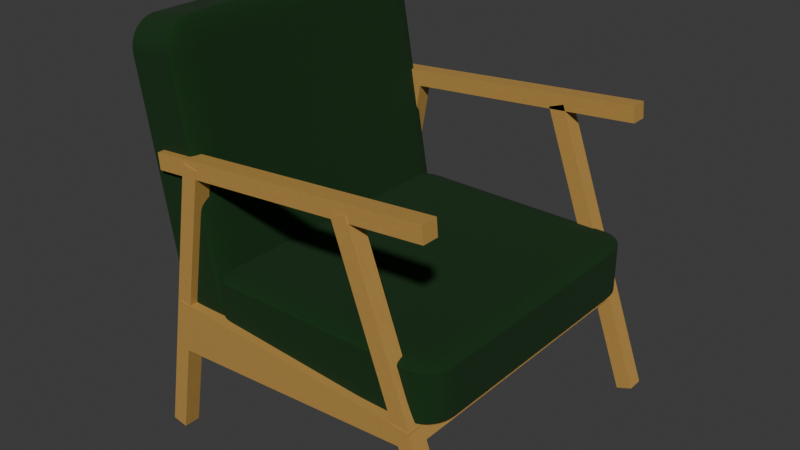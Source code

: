 # Source: Green.Comfort.Chair.blend  (saved by Blender 5.2.45; exported with 4.5.12 LTS)
import bpy
from mathutils import Matrix  # noqa: F401  (used for matrix-valued properties, if any)

bpy.ops.wm.read_factory_settings(use_empty=True)
scene = bpy.context.scene
scene.name = 'Scene'

# ---- collections
col_collection = bpy.data.collections.new('Collection'); scene.collection.children.link(col_collection)
col_dark_comfort_chair = bpy.data.collections.new('Dark.Comfort.Chair'); scene.collection.children.link(col_dark_comfort_chair)
col_green_comfort_chair = bpy.data.collections.new('Green.Comfort.Chair'); scene.collection.children.link(col_green_comfort_chair)

# ---- materials (node trees are filled in below, after node groups)
mat_material_001 = bpy.data.materials.new('Material.001')
mat_material_002 = bpy.data.materials.new('Material.002')
mat_material_003 = bpy.data.materials.new('Material.003')
mat_material_004 = bpy.data.materials.new('Material.004')
mat_material_005 = bpy.data.materials.new('Material.005')
mat_material_006 = bpy.data.materials.new('Material.006')
mat_material_007 = bpy.data.materials.new('Material.007')
mat_material_008 = bpy.data.materials.new('Material.008')
mat_material_009 = bpy.data.materials.new('Material.009')
mat_material_010 = bpy.data.materials.new('Material.010')
mat_material_011 = bpy.data.materials.new('Material.011')

# ---- material node trees
mat_material_001.use_nodes = True; mat_material_001.node_tree.nodes.clear()
_N = mat_material_001.node_tree.nodes; _L = mat_material_001.node_tree.links
n0 = _N.new('ShaderNodeBsdfPrincipled'); n0.name = 'Principled BSDF'; n0.location = (-200, 100)
n0.inputs[10].default_value = 0.005
n1 = _N.new('ShaderNodeOutputMaterial'); n1.name = 'Material Output'; n1.location = (200, 100)
n2 = _N.new('ShaderNodeTexNoise'); n2.name = 'Noise Texture'; n2.location = (-467, 97)
n2.width = 160
n2.inputs[2].default_value = 19.5
n2.inputs[3].default_value = 15.0
n2.inputs[4].default_value = 1.0
n3 = _N.new('ShaderNodeValToRGB'); n3.name = 'Color Ramp'; n3.location = (-791, 96)
while len(n3.color_ramp.elements) > 1: n3.color_ramp.elements.remove(n3.color_ramp.elements[-1])
n3.color_ramp.elements[0].position = 0.0; n3.color_ramp.elements[0].color = (0.0, 0.0, 0.0, 1.0)
_e = n3.color_ramp.elements.new(1.0); _e.color = (1.0, 0.5766, 0.1453, 1.0)
_L.new(n0.outputs[0], n1.inputs[0])
_L.new(n2.outputs[0], n3.inputs[0])
_L.new(n3.outputs[0], n0.inputs[0])
n1.is_active_output = True
mat_material_002.use_nodes = True; mat_material_002.node_tree.nodes.clear()
_N = mat_material_002.node_tree.nodes; _L = mat_material_002.node_tree.links
n0 = _N.new('ShaderNodeBsdfPrincipled'); n0.name = 'Principled BSDF'; n0.location = (-200, 100)
n0.inputs[10].default_value = 0.005
n1 = _N.new('ShaderNodeOutputMaterial'); n1.name = 'Material Output'; n1.location = (200, 100)
n2 = _N.new('ShaderNodeTexNoise'); n2.name = 'Noise Texture'; n2.location = (-467, 97)
n2.width = 160
n2.inputs[2].default_value = 19.5
n2.inputs[3].default_value = 15.0
n2.inputs[4].default_value = 1.0
n3 = _N.new('ShaderNodeValToRGB'); n3.name = 'Color Ramp'; n3.location = (-791, 96)
while len(n3.color_ramp.elements) > 1: n3.color_ramp.elements.remove(n3.color_ramp.elements[-1])
n3.color_ramp.elements[0].position = 0.0; n3.color_ramp.elements[0].color = (0.0, 0.0, 0.0, 1.0)
_e = n3.color_ramp.elements.new(1.0); _e.color = (1.0, 0.5766, 0.1453, 1.0)
_L.new(n0.outputs[0], n1.inputs[0])
_L.new(n2.outputs[0], n3.inputs[0])
_L.new(n3.outputs[0], n0.inputs[0])
n1.is_active_output = True
mat_material_003.use_nodes = True; mat_material_003.node_tree.nodes.clear()
_N = mat_material_003.node_tree.nodes; _L = mat_material_003.node_tree.links
n0 = _N.new('ShaderNodeBsdfPrincipled'); n0.name = 'Principled BSDF'; n0.location = (-200, 100)
n0.inputs[10].default_value = 0.005
n1 = _N.new('ShaderNodeOutputMaterial'); n1.name = 'Material Output'; n1.location = (200, 100)
n2 = _N.new('ShaderNodeTexNoise'); n2.name = 'Noise Texture'; n2.location = (-467, 97)
n2.width = 160
n2.inputs[2].default_value = 19.5
n2.inputs[3].default_value = 15.0
n2.inputs[4].default_value = 1.0
n3 = _N.new('ShaderNodeValToRGB'); n3.name = 'Color Ramp'; n3.location = (-791, 96)
while len(n3.color_ramp.elements) > 1: n3.color_ramp.elements.remove(n3.color_ramp.elements[-1])
n3.color_ramp.elements[0].position = 0.0; n3.color_ramp.elements[0].color = (0.0, 0.0, 0.0, 1.0)
_e = n3.color_ramp.elements.new(1.0); _e.color = (1.0, 0.5766, 0.1453, 1.0)
_L.new(n0.outputs[0], n1.inputs[0])
_L.new(n2.outputs[0], n3.inputs[0])
_L.new(n3.outputs[0], n0.inputs[0])
n1.is_active_output = True
mat_material_004.use_nodes = True; mat_material_004.node_tree.nodes.clear()
_N = mat_material_004.node_tree.nodes; _L = mat_material_004.node_tree.links
n0 = _N.new('ShaderNodeBsdfPrincipled'); n0.name = 'Principled BSDF'; n0.location = (-200, 100)
n0.inputs[10].default_value = 0.005
n1 = _N.new('ShaderNodeOutputMaterial'); n1.name = 'Material Output'; n1.location = (200, 100)
n2 = _N.new('ShaderNodeTexNoise'); n2.name = 'Noise Texture'; n2.location = (-467, 97)
n2.width = 160
n2.inputs[2].default_value = 19.5
n2.inputs[3].default_value = 15.0
n2.inputs[4].default_value = 1.0
n3 = _N.new('ShaderNodeValToRGB'); n3.name = 'Color Ramp'; n3.location = (-791, 96)
while len(n3.color_ramp.elements) > 1: n3.color_ramp.elements.remove(n3.color_ramp.elements[-1])
n3.color_ramp.elements[0].position = 0.0; n3.color_ramp.elements[0].color = (0.0, 0.0, 0.0, 1.0)
_e = n3.color_ramp.elements.new(1.0); _e.color = (1.0, 0.5766, 0.1453, 1.0)
_L.new(n0.outputs[0], n1.inputs[0])
_L.new(n2.outputs[0], n3.inputs[0])
_L.new(n3.outputs[0], n0.inputs[0])
n1.is_active_output = True
mat_material_005.use_nodes = True; mat_material_005.node_tree.nodes.clear()
_N = mat_material_005.node_tree.nodes; _L = mat_material_005.node_tree.links
n0 = _N.new('ShaderNodeBsdfPrincipled'); n0.name = 'Principled BSDF'; n0.location = (-200, 100)
n0.inputs[10].default_value = 0.005
n1 = _N.new('ShaderNodeOutputMaterial'); n1.name = 'Material Output'; n1.location = (200, 100)
n2 = _N.new('ShaderNodeTexNoise'); n2.name = 'Noise Texture'; n2.location = (-467, 97)
n2.width = 160
n2.inputs[2].default_value = 19.5
n2.inputs[3].default_value = 15.0
n2.inputs[4].default_value = 1.0
n3 = _N.new('ShaderNodeValToRGB'); n3.name = 'Color Ramp'; n3.location = (-791, 96)
while len(n3.color_ramp.elements) > 1: n3.color_ramp.elements.remove(n3.color_ramp.elements[-1])
n3.color_ramp.elements[0].position = 0.0; n3.color_ramp.elements[0].color = (0.0, 0.0, 0.0, 1.0)
_e = n3.color_ramp.elements.new(1.0); _e.color = (1.0, 0.5766, 0.1453, 1.0)
_L.new(n0.outputs[0], n1.inputs[0])
_L.new(n2.outputs[0], n3.inputs[0])
_L.new(n3.outputs[0], n0.inputs[0])
n1.is_active_output = True
mat_material_006.use_nodes = True; mat_material_006.node_tree.nodes.clear()
_N = mat_material_006.node_tree.nodes; _L = mat_material_006.node_tree.links
n0 = _N.new('ShaderNodeBsdfPrincipled'); n0.name = 'Principled BSDF'; n0.location = (-200, 100)
n0.inputs[10].default_value = 0.005
n1 = _N.new('ShaderNodeOutputMaterial'); n1.name = 'Material Output'; n1.location = (200, 100)
n2 = _N.new('ShaderNodeTexNoise'); n2.name = 'Noise Texture'; n2.location = (-467, 97)
n2.width = 160
n2.inputs[2].default_value = 19.5
n2.inputs[3].default_value = 15.0
n2.inputs[4].default_value = 1.0
n3 = _N.new('ShaderNodeValToRGB'); n3.name = 'Color Ramp'; n3.location = (-791, 96)
while len(n3.color_ramp.elements) > 1: n3.color_ramp.elements.remove(n3.color_ramp.elements[-1])
n3.color_ramp.elements[0].position = 0.0; n3.color_ramp.elements[0].color = (0.0, 0.0, 0.0, 1.0)
_e = n3.color_ramp.elements.new(1.0); _e.color = (1.0, 0.5766, 0.1453, 1.0)
_L.new(n0.outputs[0], n1.inputs[0])
_L.new(n2.outputs[0], n3.inputs[0])
_L.new(n3.outputs[0], n0.inputs[0])
n1.is_active_output = True
mat_material_007.use_nodes = True; mat_material_007.node_tree.nodes.clear()
_N = mat_material_007.node_tree.nodes; _L = mat_material_007.node_tree.links
n0 = _N.new('ShaderNodeBsdfPrincipled'); n0.name = 'Principled BSDF'; n0.location = (-200, 100)
n0.inputs[10].default_value = 0.005
n1 = _N.new('ShaderNodeOutputMaterial'); n1.name = 'Material Output'; n1.location = (200, 100)
n2 = _N.new('ShaderNodeTexNoise'); n2.name = 'Noise Texture'; n2.location = (-467, 97)
n2.width = 160
n2.inputs[2].default_value = 19.5
n2.inputs[3].default_value = 15.0
n2.inputs[4].default_value = 1.0
n3 = _N.new('ShaderNodeValToRGB'); n3.name = 'Color Ramp'; n3.location = (-791, 96)
while len(n3.color_ramp.elements) > 1: n3.color_ramp.elements.remove(n3.color_ramp.elements[-1])
n3.color_ramp.elements[0].position = 0.0; n3.color_ramp.elements[0].color = (0.0, 0.0, 0.0, 1.0)
_e = n3.color_ramp.elements.new(1.0); _e.color = (1.0, 0.5766, 0.1453, 1.0)
_L.new(n0.outputs[0], n1.inputs[0])
_L.new(n2.outputs[0], n3.inputs[0])
_L.new(n3.outputs[0], n0.inputs[0])
n1.is_active_output = True
mat_material_008.use_nodes = True; mat_material_008.node_tree.nodes.clear()
_N = mat_material_008.node_tree.nodes; _L = mat_material_008.node_tree.links
n0 = _N.new('ShaderNodeBsdfPrincipled'); n0.name = 'Principled BSDF'; n0.location = (-200, 100)
n0.inputs[10].default_value = 0.005
n1 = _N.new('ShaderNodeOutputMaterial'); n1.name = 'Material Output'; n1.location = (200, 100)
n2 = _N.new('ShaderNodeTexNoise'); n2.name = 'Noise Texture'; n2.location = (-467, 97)
n2.width = 160
n2.inputs[2].default_value = 63.9
n2.inputs[3].default_value = 15.0
n2.inputs[4].default_value = 1.0
n3 = _N.new('ShaderNodeValToRGB'); n3.name = 'Color Ramp'; n3.location = (-791, 96)
while len(n3.color_ramp.elements) > 1: n3.color_ramp.elements.remove(n3.color_ramp.elements[-1])
n3.color_ramp.elements[0].position = 0.0; n3.color_ramp.elements[0].color = (0.0, 0.0, 0.0, 1.0)
_e = n3.color_ramp.elements.new(1.0); _e.color = (1.0, 0.5766, 0.1453, 1.0)
_L.new(n0.outputs[0], n1.inputs[0])
_L.new(n2.outputs[0], n3.inputs[0])
_L.new(n3.outputs[0], n0.inputs[0])
n1.is_active_output = True
mat_material_009.use_nodes = True; mat_material_009.node_tree.nodes.clear()
_N = mat_material_009.node_tree.nodes; _L = mat_material_009.node_tree.links
n0 = _N.new('ShaderNodeBsdfPrincipled'); n0.name = 'Principled BSDF'; n0.location = (-200, 100)
n0.inputs[10].default_value = 0.005
n1 = _N.new('ShaderNodeOutputMaterial'); n1.name = 'Material Output'; n1.location = (200, 100)
n2 = _N.new('ShaderNodeTexNoise'); n2.name = 'Noise Texture'; n2.location = (-467, 97)
n2.width = 160
n2.inputs[2].default_value = 63.9
n2.inputs[3].default_value = 15.0
n2.inputs[4].default_value = 1.0
n3 = _N.new('ShaderNodeValToRGB'); n3.name = 'Color Ramp'; n3.location = (-791, 96)
while len(n3.color_ramp.elements) > 1: n3.color_ramp.elements.remove(n3.color_ramp.elements[-1])
n3.color_ramp.elements[0].position = 0.0; n3.color_ramp.elements[0].color = (0.0, 0.0, 0.0, 1.0)
_e = n3.color_ramp.elements.new(1.0); _e.color = (1.0, 0.5766, 0.1453, 1.0)
_L.new(n0.outputs[0], n1.inputs[0])
_L.new(n2.outputs[0], n3.inputs[0])
_L.new(n3.outputs[0], n0.inputs[0])
n1.is_active_output = True
mat_material_010.use_nodes = True; mat_material_010.node_tree.nodes.clear()
_N = mat_material_010.node_tree.nodes; _L = mat_material_010.node_tree.links
n0 = _N.new('ShaderNodeBsdfPrincipled'); n0.name = 'Principled BSDF'; n0.location = (-200, 100)
n0.inputs[2].default_value = 1.0
n0.inputs[10].default_value = 0.005
n1 = _N.new('ShaderNodeOutputMaterial'); n1.name = 'Material Output'; n1.location = (200, 100)
n2 = _N.new('ShaderNodeTexNoise'); n2.name = 'Noise Texture'; n2.location = (-436, 76)
n2.width = 160
n2.inputs[2].default_value = 306.3
n2.inputs[4].default_value = 1.0
n2.inputs[5].default_value = 59.6
n3 = _N.new('ShaderNodeValToRGB'); n3.name = 'Color Ramp'; n3.location = (-736, 76)
while len(n3.color_ramp.elements) > 1: n3.color_ramp.elements.remove(n3.color_ramp.elements[-1])
n3.color_ramp.elements[0].position = 0.0; n3.color_ramp.elements[0].color = (0.0, 0.05613, 0.0003035, 1.0)
_e = n3.color_ramp.elements.new(1.0); _e.color = (0.0, 0.0, 0.0, 1.0)
n4 = _N.new('ShaderNodeBump'); n4.name = 'Bump'; n4.location = (-966, 45)
n4.inputs[1].default_value = 0.0
n4.inputs[2].default_value = 0.001
_L.new(n0.outputs[0], n1.inputs[0])
_L.new(n2.outputs[0], n3.inputs[0])
_L.new(n2.outputs[0], n4.inputs[3])
_L.new(n4.outputs[0], n0.inputs[5])
_L.new(n3.outputs[0], n0.inputs[0])
n1.is_active_output = True
mat_material_011.use_nodes = True; mat_material_011.node_tree.nodes.clear()
_N = mat_material_011.node_tree.nodes; _L = mat_material_011.node_tree.links
n0 = _N.new('ShaderNodeBsdfPrincipled'); n0.name = 'Principled BSDF'; n0.location = (-200, 100)
n0.inputs[2].default_value = 1.0
n0.inputs[10].default_value = 0.005
n1 = _N.new('ShaderNodeOutputMaterial'); n1.name = 'Material Output'; n1.location = (200, 100)
n2 = _N.new('ShaderNodeTexNoise'); n2.name = 'Noise Texture'; n2.location = (-436, 76)
n2.width = 160
n2.inputs[2].default_value = 306.3
n2.inputs[4].default_value = 1.0
n2.inputs[5].default_value = 59.6
n3 = _N.new('ShaderNodeValToRGB'); n3.name = 'Color Ramp'; n3.location = (-736, 76)
while len(n3.color_ramp.elements) > 1: n3.color_ramp.elements.remove(n3.color_ramp.elements[-1])
n3.color_ramp.elements[0].position = 0.0; n3.color_ramp.elements[0].color = (0.0, 0.05613, 0.0003035, 1.0)
_e = n3.color_ramp.elements.new(1.0); _e.color = (0.0, 0.0, 0.0, 1.0)
n4 = _N.new('ShaderNodeBump'); n4.name = 'Bump'; n4.location = (-966, 45)
n4.inputs[1].default_value = 0.0
n4.inputs[2].default_value = 0.001
_L.new(n0.outputs[0], n1.inputs[0])
_L.new(n2.outputs[0], n3.inputs[0])
_L.new(n2.outputs[0], n4.inputs[3])
_L.new(n4.outputs[0], n0.inputs[5])
_L.new(n3.outputs[0], n0.inputs[0])
n1.is_active_output = True

# ---- world
world_world = bpy.data.worlds.new('World'); scene.world = world_world
world_world.use_nodes = True; world_world.node_tree.nodes.clear()
_N = world_world.node_tree.nodes; _L = world_world.node_tree.links
n0 = _N.new('ShaderNodeOutputWorld'); n0.name = 'World Output'; n0.location = (200, 100)
n1 = _N.new('ShaderNodeBackground'); n1.name = 'Background'; n1.location = (-200, 100)
n1.inputs[0].default_value = (0.05088, 0.05088, 0.05088, 1.0)
_L.new(n1.outputs[0], n0.inputs[0])
n0.is_active_output = True
world_world.color = (0.05088, 0.05088, 0.05088)
world_world.sun_shadow_jitter_overblur = 0.0

# ---- meshes
me_cube_001 = bpy.data.meshes.new('Cube.001')
me_cube_001.from_pydata([(-1.0, -1.0, -1.0), (-1.0, -1.0, 1.0), (-1.0, 1.0, -1.0), (-1.0, 1.0, 1.0), (1.0, -1.0, -1.0), (1.0, -1.0, 1.0), (1.0, 1.0, -1.0), (1.0, 1.0, 1.0)], [], [(0, 1, 3, 2), (2, 3, 7, 6), (6, 7, 5, 4), (4, 5, 1, 0), (2, 6, 4, 0), (7, 3, 1, 5)])
_uv = me_cube_001.uv_layers.new(name='UVMap')
_uv.uv.foreach_set('vector', [0.375, 0.0, 0.625, 0.0, 0.625, 0.25, 0.375, 0.25, 0.375, 0.25, 0.625, 0.25, 0.625, 0.5, 0.375, 0.5, 0.375, 0.5, 0.625, 0.5, 0.625, 0.75, 0.375, 0.75, 0.375, 0.75, 0.625, 0.75, 0.625, 1.0, 0.375, 1.0, 0.125, 0.5, 0.375, 0.5, 0.375, 0.75, 0.125, 0.75, 0.625, 0.5, 0.875, 0.5, 0.875, 0.75, 0.625, 0.75])
me_cube_001.materials.append(mat_material_001)
me_cube_001.update()
me_cube_002 = bpy.data.meshes.new('Cube.002')
me_cube_002.from_pydata([(-1.0, -1.0, -1.0), (-1.0, -1.0, 1.0), (-1.0, 1.0, -1.0), (-1.0, 1.0, 1.0), (1.0, -1.0, -1.0), (1.0, -1.0, 1.0), (1.0, 1.0, -1.0), (1.0, 1.0, 1.0)], [], [(0, 1, 3, 2), (2, 3, 7, 6), (6, 7, 5, 4), (4, 5, 1, 0), (2, 6, 4, 0), (7, 3, 1, 5)])
_uv = me_cube_002.uv_layers.new(name='UVMap')
_uv.uv.foreach_set('vector', [0.375, 0.0, 0.625, 0.0, 0.625, 0.25, 0.375, 0.25, 0.375, 0.25, 0.625, 0.25, 0.625, 0.5, 0.375, 0.5, 0.375, 0.5, 0.625, 0.5, 0.625, 0.75, 0.375, 0.75, 0.375, 0.75, 0.625, 0.75, 0.625, 1.0, 0.375, 1.0, 0.125, 0.5, 0.375, 0.5, 0.375, 0.75, 0.125, 0.75, 0.625, 0.5, 0.875, 0.5, 0.875, 0.75, 0.625, 0.75])
me_cube_002.materials.append(mat_material_002)
me_cube_002.update()
me_cube_003 = bpy.data.meshes.new('Cube.003')
me_cube_003.from_pydata([(-1.0, -1.0, -1.0), (-1.0, -1.0, 1.0), (-1.0, 1.0, -1.0), (-1.0, 1.0, 1.0), (1.0, -1.0, -1.0), (1.0, -1.0, 1.0), (1.0, 1.0, -1.0), (1.0, 1.0, 1.0)], [], [(0, 1, 3, 2), (2, 3, 7, 6), (6, 7, 5, 4), (4, 5, 1, 0), (2, 6, 4, 0), (7, 3, 1, 5)])
_uv = me_cube_003.uv_layers.new(name='UVMap')
_uv.uv.foreach_set('vector', [0.375, 0.0, 0.625, 0.0, 0.625, 0.25, 0.375, 0.25, 0.375, 0.25, 0.625, 0.25, 0.625, 0.5, 0.375, 0.5, 0.375, 0.5, 0.625, 0.5, 0.625, 0.75, 0.375, 0.75, 0.375, 0.75, 0.625, 0.75, 0.625, 1.0, 0.375, 1.0, 0.125, 0.5, 0.375, 0.5, 0.375, 0.75, 0.125, 0.75, 0.625, 0.5, 0.875, 0.5, 0.875, 0.75, 0.625, 0.75])
me_cube_003.materials.append(mat_material_003)
me_cube_003.update()
me_cube_004 = bpy.data.meshes.new('Cube.004')
me_cube_004.from_pydata([(-1.0, -1.0, -1.0), (-1.0, -1.0, 1.0), (-1.0, 1.0, -1.0), (-1.0, 1.0, 1.0), (1.0, -1.0, -1.0), (1.0, -1.0, 1.0), (1.0, 1.0, -1.0), (1.0, 1.0, 1.0)], [], [(0, 1, 3, 2), (2, 3, 7, 6), (6, 7, 5, 4), (4, 5, 1, 0), (2, 6, 4, 0), (7, 3, 1, 5)])
_uv = me_cube_004.uv_layers.new(name='UVMap')
_uv.uv.foreach_set('vector', [0.375, 0.0, 0.625, 0.0, 0.625, 0.25, 0.375, 0.25, 0.375, 0.25, 0.625, 0.25, 0.625, 0.5, 0.375, 0.5, 0.375, 0.5, 0.625, 0.5, 0.625, 0.75, 0.375, 0.75, 0.375, 0.75, 0.625, 0.75, 0.625, 1.0, 0.375, 1.0, 0.125, 0.5, 0.375, 0.5, 0.375, 0.75, 0.125, 0.75, 0.625, 0.5, 0.875, 0.5, 0.875, 0.75, 0.625, 0.75])
me_cube_004.materials.append(mat_material_004)
me_cube_004.update()
me_cube_005 = bpy.data.meshes.new('Cube.005')
me_cube_005.from_pydata([(-1.0, -1.0, -1.0), (-1.0, -1.0, 1.0), (-1.0, 1.0, -1.0), (-1.0, 1.0, 1.0), (1.0, -1.0, -1.0), (1.0, -1.0, 1.0), (1.0, 1.0, -1.0), (1.0, 1.0, 1.0)], [], [(0, 1, 3, 2), (2, 3, 7, 6), (6, 7, 5, 4), (4, 5, 1, 0), (2, 6, 4, 0), (7, 3, 1, 5)])
_uv = me_cube_005.uv_layers.new(name='UVMap')
_uv.uv.foreach_set('vector', [0.375, 0.0, 0.625, 0.0, 0.625, 0.25, 0.375, 0.25, 0.375, 0.25, 0.625, 0.25, 0.625, 0.5, 0.375, 0.5, 0.375, 0.5, 0.625, 0.5, 0.625, 0.75, 0.375, 0.75, 0.375, 0.75, 0.625, 0.75, 0.625, 1.0, 0.375, 1.0, 0.125, 0.5, 0.375, 0.5, 0.375, 0.75, 0.125, 0.75, 0.625, 0.5, 0.875, 0.5, 0.875, 0.75, 0.625, 0.75])
me_cube_005.materials.append(mat_material_005)
me_cube_005.update()
me_cube_006 = bpy.data.meshes.new('Cube.006')
me_cube_006.from_pydata([(-1.0, -1.0, -1.0), (-1.0, -1.0, 1.0), (-1.0, 1.0, -1.0), (-1.0, 1.0, 1.0), (1.0, -1.0, -1.0), (1.0, -1.0, 1.0), (1.0, 1.0, -1.0), (1.0, 1.0, 1.0)], [], [(0, 1, 3, 2), (2, 3, 7, 6), (6, 7, 5, 4), (4, 5, 1, 0), (2, 6, 4, 0), (7, 3, 1, 5)])
_uv = me_cube_006.uv_layers.new(name='UVMap')
_uv.uv.foreach_set('vector', [0.375, 0.0, 0.625, 0.0, 0.625, 0.25, 0.375, 0.25, 0.375, 0.25, 0.625, 0.25, 0.625, 0.5, 0.375, 0.5, 0.375, 0.5, 0.625, 0.5, 0.625, 0.75, 0.375, 0.75, 0.375, 0.75, 0.625, 0.75, 0.625, 1.0, 0.375, 1.0, 0.125, 0.5, 0.375, 0.5, 0.375, 0.75, 0.125, 0.75, 0.625, 0.5, 0.875, 0.5, 0.875, 0.75, 0.625, 0.75])
me_cube_006.materials.append(mat_material_006)
me_cube_006.update()
me_cube_007 = bpy.data.meshes.new('Cube.007')
me_cube_007.from_pydata([(-1.0, -1.0, -1.0), (-1.0, -1.0, 1.0), (-1.0, 1.0, -1.0), (-1.0, 1.0, 1.0), (1.0, -1.0, -1.0), (1.0, -1.0, 1.0), (1.0, 1.0, -1.0), (1.0, 1.0, 1.0)], [], [(0, 1, 3, 2), (2, 3, 7, 6), (6, 7, 5, 4), (4, 5, 1, 0), (2, 6, 4, 0), (7, 3, 1, 5)])
_uv = me_cube_007.uv_layers.new(name='UVMap')
_uv.uv.foreach_set('vector', [0.375, 0.0, 0.625, 0.0, 0.625, 0.25, 0.375, 0.25, 0.375, 0.25, 0.625, 0.25, 0.625, 0.5, 0.375, 0.5, 0.375, 0.5, 0.625, 0.5, 0.625, 0.75, 0.375, 0.75, 0.375, 0.75, 0.625, 0.75, 0.625, 1.0, 0.375, 1.0, 0.125, 0.5, 0.375, 0.5, 0.375, 0.75, 0.125, 0.75, 0.625, 0.5, 0.875, 0.5, 0.875, 0.75, 0.625, 0.75])
me_cube_007.materials.append(mat_material_007)
me_cube_007.update()
me_cube_008 = bpy.data.meshes.new('Cube.008')
me_cube_008.from_pydata([(-0.05441, -0.1753, -0.8973), (-0.05441, -0.05572, 0.8973), (-0.05441, 0.1753, -0.8973), (-0.05441, 0.05572, 0.8973), (0.05441, -0.1753, -0.8973), (0.05441, -0.05572, 0.8973), (0.05441, 0.1753, -0.8973), (0.05441, 0.05572, 0.8973)], [], [(0, 1, 3, 2), (2, 3, 7, 6), (6, 7, 5, 4), (4, 5, 1, 0), (2, 6, 4, 0), (7, 3, 1, 5)])
_uv = me_cube_008.uv_layers.new(name='UVMap')
_uv.uv.foreach_set('vector', [0.4023, 0.0, 0.4689, 1.0, 0.5311, 1.0, 0.5977, 0.0, 0.4697, 0.0, 0.4697, 1.0, 0.5303, 1.0, 0.5303, 0.0, 0.5977, 0.0, 0.5311, 1.0, 0.4689, 1.0, 0.4023, 0.0, 0.5303, 0.0, 0.5303, 1.0, 0.4697, 1.0, 0.4697, 0.0, 0.4697, 0.5977, 0.5303, 0.5977, 0.5303, 0.4023, 0.4697, 0.4023, 0.5303, 0.5311, 0.4697, 0.5311, 0.4697, 0.4689, 0.5303, 0.4689])
me_cube_008.materials.append(mat_material_008)
me_cube_008.update()
me_cube_009 = bpy.data.meshes.new('Cube.009')
me_cube_009.from_pydata([(-0.05441, -0.1753, -0.8973), (-0.05441, -0.05572, 0.8973), (-0.05441, 0.1753, -0.8973), (-0.05441, 0.05572, 0.8973), (0.05441, -0.1753, -0.8973), (0.05441, -0.05572, 0.8973), (0.05441, 0.1753, -0.8973), (0.05441, 0.05572, 0.8973)], [], [(0, 1, 3, 2), (2, 3, 7, 6), (6, 7, 5, 4), (4, 5, 1, 0), (2, 6, 4, 0), (7, 3, 1, 5)])
_uv = me_cube_009.uv_layers.new(name='UVMap')
_uv.uv.foreach_set('vector', [0.4023, 0.0, 0.4689, 1.0, 0.5311, 1.0, 0.5977, 0.0, 0.4697, 0.0, 0.4697, 1.0, 0.5303, 1.0, 0.5303, 0.0, 0.5977, 0.0, 0.5311, 1.0, 0.4689, 1.0, 0.4023, 0.0, 0.5303, 0.0, 0.5303, 1.0, 0.4697, 1.0, 0.4697, 0.0, 0.4697, 0.5977, 0.5303, 0.5977, 0.5303, 0.4023, 0.4697, 0.4023, 0.5303, 0.5311, 0.4697, 0.5311, 0.4697, 0.4689, 0.5303, 0.4689])
me_cube_009.materials.append(mat_material_009)
me_cube_009.update()
me_cube_010 = bpy.data.meshes.new('Cube.010')
me_cube_010.from_pydata([(-1.0, -1.0, -1.0), (-1.0, -1.0, 1.0), (-1.0, 1.0, -1.0), (-1.0, 1.0, 1.0), (1.0, -1.0, -1.0), (1.0, -1.0, 1.0), (1.0, 1.0, -1.0), (1.0, 1.0, 1.0)], [], [(0, 1, 3, 2), (2, 3, 7, 6), (6, 7, 5, 4), (4, 5, 1, 0), (2, 6, 4, 0), (7, 3, 1, 5)])
_uv = me_cube_010.uv_layers.new(name='UVMap')
_uv.uv.foreach_set('vector', [0.375, 0.0, 0.625, 0.0, 0.625, 0.25, 0.375, 0.25, 0.375, 0.25, 0.625, 0.25, 0.625, 0.5, 0.375, 0.5, 0.375, 0.5, 0.625, 0.5, 0.625, 0.75, 0.375, 0.75, 0.375, 0.75, 0.625, 0.75, 0.625, 1.0, 0.375, 1.0, 0.125, 0.5, 0.375, 0.5, 0.375, 0.75, 0.125, 0.75, 0.625, 0.5, 0.875, 0.5, 0.875, 0.75, 0.625, 0.75])
me_cube_010.materials.append(mat_material_010)
me_cube_010.update()
me_cube_011 = bpy.data.meshes.new('Cube.011')
me_cube_011.from_pydata([(-1.0, -1.0, -1.0), (-1.0, -1.0, 1.0), (-1.0, 1.0, -1.0), (-1.0, 1.0, 1.0), (1.0, -1.0, -1.0), (1.0, -1.0, 1.0), (1.0, 1.0, -1.0), (1.0, 1.0, 1.0)], [], [(0, 1, 3, 2), (2, 3, 7, 6), (6, 7, 5, 4), (4, 5, 1, 0), (2, 6, 4, 0), (7, 3, 1, 5)])
_uv = me_cube_011.uv_layers.new(name='UVMap')
_uv.uv.foreach_set('vector', [0.375, 0.0, 0.625, 0.0, 0.625, 0.25, 0.375, 0.25, 0.375, 0.25, 0.625, 0.25, 0.625, 0.5, 0.375, 0.5, 0.375, 0.5, 0.625, 0.5, 0.625, 0.75, 0.375, 0.75, 0.375, 0.75, 0.625, 0.75, 0.625, 1.0, 0.375, 1.0, 0.125, 0.5, 0.375, 0.5, 0.375, 0.75, 0.125, 0.75, 0.625, 0.5, 0.875, 0.5, 0.875, 0.75, 0.625, 0.75])
me_cube_011.materials.append(mat_material_011)
me_cube_011.update()

# ---- objects
ob_cube = bpy.data.objects.new('Cube', me_cube_001)
ob_cube_001 = bpy.data.objects.new('Cube.001', me_cube_002)
ob_cube_002 = bpy.data.objects.new('Cube.002', me_cube_003)
ob_cube_003 = bpy.data.objects.new('Cube.003', me_cube_004)
ob_cube_004 = bpy.data.objects.new('Cube.004', me_cube_005)
ob_cube_005 = bpy.data.objects.new('Cube.005', me_cube_006)
ob_cube_006 = bpy.data.objects.new('Cube.006', me_cube_007)
ob_cube_007 = bpy.data.objects.new('Cube.007', me_cube_008)
ob_cube_008 = bpy.data.objects.new('Cube.008', me_cube_009)
ob_cube_009 = bpy.data.objects.new('Cube.009', me_cube_010)
ob_cube_010 = bpy.data.objects.new('Cube.010', me_cube_011)

# ---- transforms, parenting, visibility, modifiers, constraints
ob_cube.location = (0.0, 0.0, 1.48)
ob_cube.rotation_euler = (0.0, -0.3491, 0.0)
ob_cube.scale = (0.05441, 0.05572, 0.9777)
ob_cube_001.location = (0.0, -2.012, 1.48)
ob_cube_001.rotation_euler = (0.0, -0.3491, 0.0)
ob_cube_001.scale = (0.05441, 0.05572, 0.9777)
ob_cube_002.location = (0.09206, -1.003, 1.224)
ob_cube_002.rotation_euler = (1.571, -0.3491, 3.171e-08)
ob_cube_002.scale = (0.05441, 0.05572, 0.9777)
ob_cube_003.location = (-0.7672, 0.0, 2.388)
ob_cube_003.rotation_euler = (-0.0, -1.658, -0.0)
ob_cube_003.scale = (0.05441, 0.05572, 0.9777)
ob_cube_004.location = (-0.7672, -2.006, 2.388)
ob_cube_004.rotation_euler = (-0.0, -1.658, -0.0)
ob_cube_004.scale = (0.05441, 0.05572, 0.9777)
ob_cube_005.location = (-1.637, -2.012, 1.382)
ob_cube_005.rotation_euler = (0.0, 0.1745, 0.0)
ob_cube_005.scale = (0.05441, 0.05572, 0.9777)
ob_cube_006.location = (-1.637, -0.001116, 1.382)
ob_cube_006.rotation_euler = (0.0, 0.1745, 0.0)
ob_cube_006.scale = (0.05441, 0.05572, 0.9777)
ob_cube_007.location = (-0.7635, -2.017, 1.224)
ob_cube_007.rotation_euler = (1.571, 5.96e-08, 1.571)
ob_cube_008.location = (-0.7635, -0.0004368, 1.224)
ob_cube_008.rotation_euler = (1.571, 5.96e-08, 1.571)
ob_cube_009.location = (-0.6078, -1.015, 1.465)
ob_cube_009.scale = (0.8507, 1.0, 0.1968)
_m = ob_cube_009.modifiers.new('Bevel', 'BEVEL')
_m.width = 0.21
_m.width_pct = 0.21
_m.segments = 59
ob_cube_010.location = (-1.647, -1.015, 2.177)
ob_cube_010.rotation_euler = (0.0, 1.396, 0.0)
ob_cube_010.scale = (0.9519, 1.0, 0.1976)
_m = ob_cube_010.modifiers.new('Bevel', 'BEVEL')
_m.width = 0.21
_m.width_pct = 0.21
_m.segments = 59

# ---- collection membership
col_green_comfort_chair.objects.link(ob_cube)
col_green_comfort_chair.objects.link(ob_cube_001)
col_green_comfort_chair.objects.link(ob_cube_002)
col_green_comfort_chair.objects.link(ob_cube_003)
col_green_comfort_chair.objects.link(ob_cube_004)
col_green_comfort_chair.objects.link(ob_cube_005)
col_green_comfort_chair.objects.link(ob_cube_006)
col_green_comfort_chair.objects.link(ob_cube_007)
col_green_comfort_chair.objects.link(ob_cube_008)
col_green_comfort_chair.objects.link(ob_cube_009)
col_green_comfort_chair.objects.link(ob_cube_010)

# ---- scene / render settings (as saved in the file)
scene.frame_start = 1; scene.frame_end = 250; scene.frame_set(1)
scene.render.engine = 'BLENDER_EEVEE_NEXT'
scene.render.bake_bias = 0.0
scene.render.bake_samples = 0
scene.render.compositor_device = 'GPU'
scene.eevee.use_volume_custom_range = False
scene.eevee.fast_gi_thickness_near = 0.1
scene.eevee.fast_gi_thickness_far = 0.0
scene.eevee.ray_tracing_options.screen_trace_thickness = 0.1
bpy.context.view_layer.update()

# ---- added for rendering (the .blend has no active camera and no usable light): camera, sun
cam_auto = bpy.data.cameras.new('AutoCamera')
cam_auto.lens = 50.0
cam_auto.sensor_width = 36.0
cam_auto.clip_end = 1000.0
ob_auto_camera = bpy.data.objects.new('AutoCamera', cam_auto)
scene.collection.objects.link(ob_auto_camera)
ob_auto_camera.location = (3.0872, -5.68536, 4.89768)
ob_auto_camera.rotation_euler = (1.09748, -7.21219e-08, 0.694738)
scene.camera = ob_auto_camera
light_auto_sun = bpy.data.lights.new('AutoSun', 'SUN')
light_auto_sun.energy = 3.0
light_auto_sun.angle = 0.0523599
ob_auto_sun = bpy.data.objects.new('AutoSun', light_auto_sun)
scene.collection.objects.link(ob_auto_sun)
ob_auto_sun.rotation_euler = (0.872665, 0.174533, 0.523599)
bpy.context.view_layer.update()

